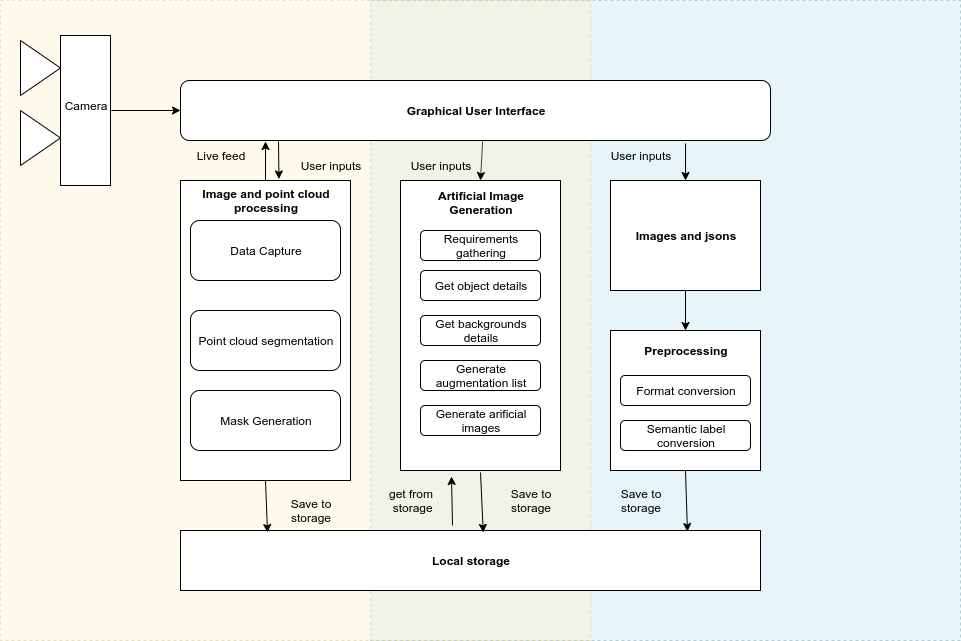

The diagram above was exported from draw.io. Its source (the exported page's mxGraphModel, read from the mxfile embedded in the PNG):
<mxGraphModel dx="1357" dy="728" grid="1" gridSize="10" guides="1" tooltips="1" connect="1" arrows="1" fold="1" page="1" pageScale="1" pageWidth="850" pageHeight="1100" math="0" shadow="0">
  <root>
    <mxCell id="0" />
    <mxCell id="1" parent="0" />
    <mxCell id="grbZxCb5vKSkceeUnuST-44" value="" style="rounded=0;whiteSpace=wrap;html=1;fillColor=#b1ddf0;dashed=1;strokeColor=#10739e;opacity=30;" vertex="1" parent="1">
      <mxGeometry x="440" y="30" width="590" height="640" as="geometry" />
    </mxCell>
    <mxCell id="grbZxCb5vKSkceeUnuST-43" value="" style="rounded=0;whiteSpace=wrap;html=1;fillColor=#fff2cc;dashed=1;strokeColor=#d6b656;opacity=40;" vertex="1" parent="1">
      <mxGeometry x="70" y="30" width="590" height="640" as="geometry" />
    </mxCell>
    <mxCell id="grbZxCb5vKSkceeUnuST-1" value="Graphical User Interface" style="rounded=1;whiteSpace=wrap;html=1;fontStyle=1" vertex="1" parent="1">
      <mxGeometry x="250" y="110" width="590" height="60" as="geometry" />
    </mxCell>
    <mxCell id="grbZxCb5vKSkceeUnuST-2" value="" style="rounded=0;whiteSpace=wrap;html=1;" vertex="1" parent="1">
      <mxGeometry x="250" y="210" width="170" height="300" as="geometry" />
    </mxCell>
    <mxCell id="grbZxCb5vKSkceeUnuST-3" value="Image and point cloud processing&lt;br&gt;" style="text;html=1;strokeColor=none;fillColor=none;align=center;verticalAlign=middle;whiteSpace=wrap;rounded=0;fontStyle=1" vertex="1" parent="1">
      <mxGeometry x="260" y="220" width="150" height="20" as="geometry" />
    </mxCell>
    <mxCell id="grbZxCb5vKSkceeUnuST-6" value="Data Capture" style="rounded=1;whiteSpace=wrap;html=1;" vertex="1" parent="1">
      <mxGeometry x="260" y="250" width="150" height="60" as="geometry" />
    </mxCell>
    <mxCell id="grbZxCb5vKSkceeUnuST-9" value="Point cloud segmentation&lt;br&gt;" style="rounded=1;whiteSpace=wrap;html=1;" vertex="1" parent="1">
      <mxGeometry x="260" y="340" width="150" height="60" as="geometry" />
    </mxCell>
    <mxCell id="grbZxCb5vKSkceeUnuST-10" value="Mask Generation" style="rounded=1;whiteSpace=wrap;html=1;" vertex="1" parent="1">
      <mxGeometry x="260" y="420" width="150" height="60" as="geometry" />
    </mxCell>
    <mxCell id="grbZxCb5vKSkceeUnuST-11" value="" style="endArrow=classic;html=1;exitX=0.5;exitY=0;exitDx=0;exitDy=0;" edge="1" parent="1" source="grbZxCb5vKSkceeUnuST-2">
      <mxGeometry width="50" height="50" relative="1" as="geometry">
        <mxPoint x="250" y="580" as="sourcePoint" />
        <mxPoint x="335" y="171" as="targetPoint" />
      </mxGeometry>
    </mxCell>
    <mxCell id="grbZxCb5vKSkceeUnuST-12" value="" style="rounded=0;whiteSpace=wrap;html=1;" vertex="1" parent="1">
      <mxGeometry x="470" y="210" width="160" height="290" as="geometry" />
    </mxCell>
    <mxCell id="grbZxCb5vKSkceeUnuST-13" value="Artificial Image Generation" style="text;html=1;strokeColor=none;fillColor=none;align=center;verticalAlign=middle;whiteSpace=wrap;rounded=0;fontStyle=1" vertex="1" parent="1">
      <mxGeometry x="480" y="222.29" width="140" height="20" as="geometry" />
    </mxCell>
    <mxCell id="grbZxCb5vKSkceeUnuST-14" value="" style="endArrow=classic;html=1;entryX=0.5;entryY=0;entryDx=0;entryDy=0;exitX=0.512;exitY=1.017;exitDx=0;exitDy=0;exitPerimeter=0;" edge="1" parent="1" source="grbZxCb5vKSkceeUnuST-1" target="grbZxCb5vKSkceeUnuST-12">
      <mxGeometry width="50" height="50" relative="1" as="geometry">
        <mxPoint x="250" y="580" as="sourcePoint" />
        <mxPoint x="300" y="530" as="targetPoint" />
      </mxGeometry>
    </mxCell>
    <mxCell id="grbZxCb5vKSkceeUnuST-15" value="Requirements gathering" style="rounded=1;whiteSpace=wrap;html=1;" vertex="1" parent="1">
      <mxGeometry x="490" y="260" width="120" height="30" as="geometry" />
    </mxCell>
    <mxCell id="grbZxCb5vKSkceeUnuST-16" value="Get object details" style="rounded=1;whiteSpace=wrap;html=1;" vertex="1" parent="1">
      <mxGeometry x="490" y="300" width="120" height="30" as="geometry" />
    </mxCell>
    <mxCell id="grbZxCb5vKSkceeUnuST-17" value="Get backgrounds details" style="rounded=1;whiteSpace=wrap;html=1;" vertex="1" parent="1">
      <mxGeometry x="490" y="345" width="120" height="30" as="geometry" />
    </mxCell>
    <mxCell id="grbZxCb5vKSkceeUnuST-18" value="Generate augmentation list" style="rounded=1;whiteSpace=wrap;html=1;" vertex="1" parent="1">
      <mxGeometry x="490" y="390" width="120" height="30" as="geometry" />
    </mxCell>
    <mxCell id="grbZxCb5vKSkceeUnuST-19" value="Generate arificial images" style="rounded=1;whiteSpace=wrap;html=1;" vertex="1" parent="1">
      <mxGeometry x="490" y="435" width="120" height="30" as="geometry" />
    </mxCell>
    <mxCell id="grbZxCb5vKSkceeUnuST-20" value="" style="endArrow=classic;html=1;entryX=0.579;entryY=-0.005;entryDx=0;entryDy=0;entryPerimeter=0;" edge="1" parent="1" target="grbZxCb5vKSkceeUnuST-2">
      <mxGeometry width="50" height="50" relative="1" as="geometry">
        <mxPoint x="348" y="171" as="sourcePoint" />
        <mxPoint x="300" y="620" as="targetPoint" />
      </mxGeometry>
    </mxCell>
    <mxCell id="grbZxCb5vKSkceeUnuST-21" value="Local storage&lt;br&gt;" style="rounded=0;whiteSpace=wrap;html=1;fontStyle=1" vertex="1" parent="1">
      <mxGeometry x="250" y="560" width="580" height="60" as="geometry" />
    </mxCell>
    <mxCell id="grbZxCb5vKSkceeUnuST-23" value="" style="endArrow=classic;html=1;exitX=0.5;exitY=1;exitDx=0;exitDy=0;" edge="1" parent="1" source="grbZxCb5vKSkceeUnuST-2">
      <mxGeometry width="50" height="50" relative="1" as="geometry">
        <mxPoint x="250" y="670" as="sourcePoint" />
        <mxPoint x="337" y="562" as="targetPoint" />
      </mxGeometry>
    </mxCell>
    <mxCell id="grbZxCb5vKSkceeUnuST-25" value="" style="endArrow=classic;html=1;entryX=0.522;entryY=0.033;entryDx=0;entryDy=0;entryPerimeter=0;" edge="1" parent="1" target="grbZxCb5vKSkceeUnuST-21">
      <mxGeometry width="50" height="50" relative="1" as="geometry">
        <mxPoint x="550" y="502" as="sourcePoint" />
        <mxPoint x="550" y="530" as="targetPoint" />
        <Array as="points" />
      </mxGeometry>
    </mxCell>
    <mxCell id="grbZxCb5vKSkceeUnuST-26" value="" style="rounded=0;whiteSpace=wrap;html=1;" vertex="1" parent="1">
      <mxGeometry x="130" y="65" width="50" height="150" as="geometry" />
    </mxCell>
    <mxCell id="grbZxCb5vKSkceeUnuST-27" value="" style="triangle;whiteSpace=wrap;html=1;" vertex="1" parent="1">
      <mxGeometry x="90" y="70" width="40" height="55" as="geometry" />
    </mxCell>
    <mxCell id="grbZxCb5vKSkceeUnuST-28" value="" style="triangle;whiteSpace=wrap;html=1;" vertex="1" parent="1">
      <mxGeometry x="90" y="140" width="40" height="55" as="geometry" />
    </mxCell>
    <mxCell id="grbZxCb5vKSkceeUnuST-29" value="" style="endArrow=classic;html=1;entryX=0;entryY=0.5;entryDx=0;entryDy=0;" edge="1" parent="1" target="grbZxCb5vKSkceeUnuST-1">
      <mxGeometry width="50" height="50" relative="1" as="geometry">
        <mxPoint x="181" y="140" as="sourcePoint" />
        <mxPoint x="140" y="610" as="targetPoint" />
      </mxGeometry>
    </mxCell>
    <mxCell id="grbZxCb5vKSkceeUnuST-30" value="Camera" style="text;html=1;strokeColor=none;fillColor=none;align=center;verticalAlign=middle;whiteSpace=wrap;rounded=0;" vertex="1" parent="1">
      <mxGeometry x="150" y="65" width="10" height="140" as="geometry" />
    </mxCell>
    <mxCell id="grbZxCb5vKSkceeUnuST-31" value="" style="endArrow=classic;html=1;exitX=0.469;exitY=-0.083;exitDx=0;exitDy=0;exitPerimeter=0;" edge="1" parent="1" source="grbZxCb5vKSkceeUnuST-21">
      <mxGeometry width="50" height="50" relative="1" as="geometry">
        <mxPoint x="345" y="220" as="sourcePoint" />
        <mxPoint x="521" y="506" as="targetPoint" />
        <Array as="points" />
      </mxGeometry>
    </mxCell>
    <mxCell id="grbZxCb5vKSkceeUnuST-34" value="Images and jsons" style="rounded=0;whiteSpace=wrap;html=1;fontStyle=1" vertex="1" parent="1">
      <mxGeometry x="680" y="210" width="150" height="110" as="geometry" />
    </mxCell>
    <mxCell id="grbZxCb5vKSkceeUnuST-35" value="" style="endArrow=classic;html=1;exitX=0.856;exitY=1.05;exitDx=0;exitDy=0;exitPerimeter=0;entryX=0.5;entryY=0;entryDx=0;entryDy=0;" edge="1" parent="1" source="grbZxCb5vKSkceeUnuST-1" target="grbZxCb5vKSkceeUnuST-34">
      <mxGeometry width="50" height="50" relative="1" as="geometry">
        <mxPoint x="90" y="690" as="sourcePoint" />
        <mxPoint x="140" y="640" as="targetPoint" />
      </mxGeometry>
    </mxCell>
    <mxCell id="grbZxCb5vKSkceeUnuST-36" value="" style="rounded=0;whiteSpace=wrap;html=1;" vertex="1" parent="1">
      <mxGeometry x="680" y="360" width="150" height="140" as="geometry" />
    </mxCell>
    <mxCell id="grbZxCb5vKSkceeUnuST-37" value="Preprocessing&lt;br&gt;" style="text;html=1;strokeColor=none;fillColor=none;align=center;verticalAlign=middle;whiteSpace=wrap;rounded=0;fontStyle=1" vertex="1" parent="1">
      <mxGeometry x="735" y="370" width="40" height="20" as="geometry" />
    </mxCell>
    <mxCell id="grbZxCb5vKSkceeUnuST-38" value="Format conversion" style="rounded=1;whiteSpace=wrap;html=1;" vertex="1" parent="1">
      <mxGeometry x="690" y="405" width="130" height="30" as="geometry" />
    </mxCell>
    <mxCell id="grbZxCb5vKSkceeUnuST-39" value="Semantic label conversion" style="rounded=1;whiteSpace=wrap;html=1;" vertex="1" parent="1">
      <mxGeometry x="690" y="450" width="130" height="30" as="geometry" />
    </mxCell>
    <mxCell id="grbZxCb5vKSkceeUnuST-40" value="" style="endArrow=classic;html=1;exitX=0.5;exitY=1;exitDx=0;exitDy=0;entryX=0.5;entryY=0;entryDx=0;entryDy=0;" edge="1" parent="1" source="grbZxCb5vKSkceeUnuST-34" target="grbZxCb5vKSkceeUnuST-36">
      <mxGeometry width="50" height="50" relative="1" as="geometry">
        <mxPoint x="90" y="690" as="sourcePoint" />
        <mxPoint x="140" y="640" as="targetPoint" />
      </mxGeometry>
    </mxCell>
    <mxCell id="grbZxCb5vKSkceeUnuST-41" value="" style="endArrow=classic;html=1;exitX=0.5;exitY=1;exitDx=0;exitDy=0;entryX=0.874;entryY=0.017;entryDx=0;entryDy=0;entryPerimeter=0;" edge="1" parent="1" source="grbZxCb5vKSkceeUnuST-36" target="grbZxCb5vKSkceeUnuST-21">
      <mxGeometry width="50" height="50" relative="1" as="geometry">
        <mxPoint x="90" y="690" as="sourcePoint" />
        <mxPoint x="140" y="640" as="targetPoint" />
      </mxGeometry>
    </mxCell>
    <mxCell id="grbZxCb5vKSkceeUnuST-45" value="Live feed" style="text;html=1;strokeColor=none;fillColor=none;align=center;verticalAlign=middle;whiteSpace=wrap;rounded=0;dashed=1;opacity=30;" vertex="1" parent="1">
      <mxGeometry x="250" y="175" width="80" height="20" as="geometry" />
    </mxCell>
    <mxCell id="grbZxCb5vKSkceeUnuST-46" value="User inputs" style="text;html=1;strokeColor=none;fillColor=none;align=center;verticalAlign=middle;whiteSpace=wrap;rounded=0;dashed=1;opacity=30;" vertex="1" parent="1">
      <mxGeometry x="360" y="185" width="80" height="20" as="geometry" />
    </mxCell>
    <mxCell id="grbZxCb5vKSkceeUnuST-47" value="User inputs" style="text;html=1;strokeColor=none;fillColor=none;align=center;verticalAlign=middle;whiteSpace=wrap;rounded=0;dashed=1;opacity=30;" vertex="1" parent="1">
      <mxGeometry x="470" y="185" width="80" height="20" as="geometry" />
    </mxCell>
    <mxCell id="grbZxCb5vKSkceeUnuST-48" value="User inputs" style="text;html=1;strokeColor=none;fillColor=none;align=center;verticalAlign=middle;whiteSpace=wrap;rounded=0;dashed=1;opacity=30;" vertex="1" parent="1">
      <mxGeometry x="670" y="175" width="80" height="20" as="geometry" />
    </mxCell>
    <mxCell id="grbZxCb5vKSkceeUnuST-49" value="Save to storage" style="text;html=1;strokeColor=none;fillColor=none;align=center;verticalAlign=middle;whiteSpace=wrap;rounded=0;dashed=1;opacity=30;" vertex="1" parent="1">
      <mxGeometry x="340" y="530" width="80" height="20" as="geometry" />
    </mxCell>
    <mxCell id="grbZxCb5vKSkceeUnuST-50" value="Save to storage" style="text;html=1;strokeColor=none;fillColor=none;align=center;verticalAlign=middle;whiteSpace=wrap;rounded=0;dashed=1;opacity=30;" vertex="1" parent="1">
      <mxGeometry x="560" y="520" width="80" height="20" as="geometry" />
    </mxCell>
    <mxCell id="grbZxCb5vKSkceeUnuST-52" value="Save to storage" style="text;html=1;strokeColor=none;fillColor=none;align=center;verticalAlign=middle;whiteSpace=wrap;rounded=0;dashed=1;opacity=30;" vertex="1" parent="1">
      <mxGeometry x="670" y="520" width="80" height="20" as="geometry" />
    </mxCell>
    <mxCell id="grbZxCb5vKSkceeUnuST-53" value="get from&lt;br&gt;&amp;nbsp;storage" style="text;html=1;strokeColor=none;fillColor=none;align=center;verticalAlign=middle;whiteSpace=wrap;rounded=0;dashed=1;opacity=30;" vertex="1" parent="1">
      <mxGeometry x="440" y="520" width="80" height="20" as="geometry" />
    </mxCell>
  </root>
</mxGraphModel>